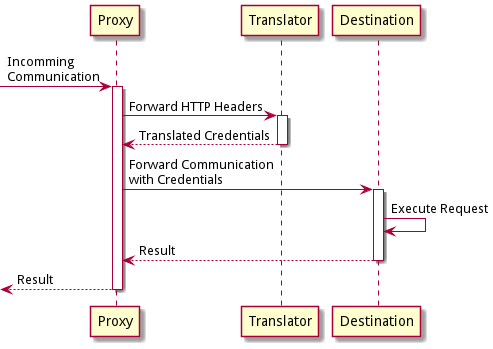

The diagram above was rendered by PlantUML. Its source (embedded in the PNG):
@startuml
skinparam backgroundcolor transparent

participant "Proxy" as p
participant "Translator" as t
participant "Destination" as dest

[-> p : Incomming\nCommunication
activate p
    p -> t : Forward HTTP Headers
    activate t
    return Translated Credentials
    p -> dest : Forward Communication\nwith Credentials
    activate dest
        dest -> dest : Execute Request
    return Result
return Result

@enduml